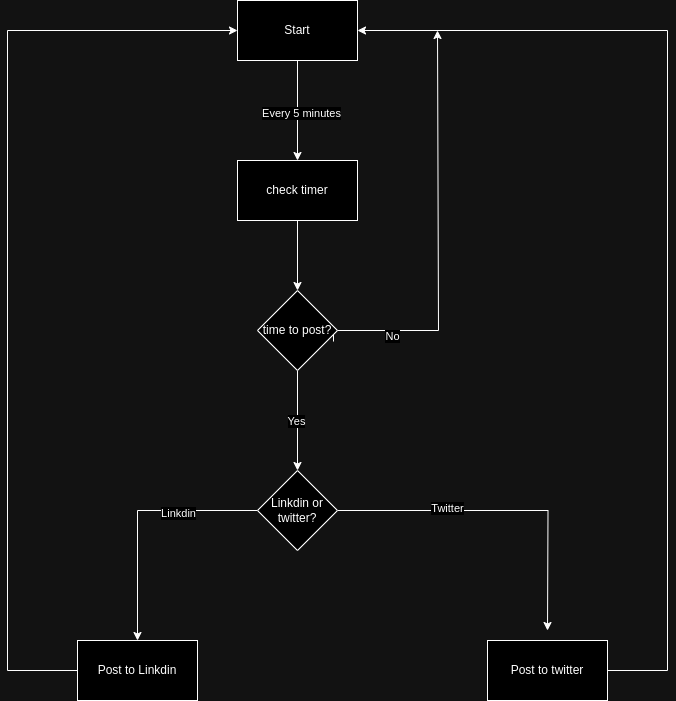

The diagram above was exported from draw.io. Its source (the exported page's mxGraphModel, read from the mxfile embedded in the PNG):
<mxGraphModel dx="1434" dy="763" grid="1" gridSize="10" guides="1" tooltips="1" connect="1" arrows="1" fold="1" page="1" pageScale="1" pageWidth="850" pageHeight="1100" math="0" shadow="0">
  <root>
    <mxCell id="0" />
    <mxCell id="1" parent="0" />
    <mxCell id="C9hzZ9h-duoWNWOsRcCt-7" style="edgeStyle=orthogonalEdgeStyle;rounded=0;orthogonalLoop=1;jettySize=auto;html=1;entryX=0.5;entryY=0;entryDx=0;entryDy=0;" edge="1" parent="1" source="C9hzZ9h-duoWNWOsRcCt-1" target="C9hzZ9h-duoWNWOsRcCt-2">
      <mxGeometry relative="1" as="geometry" />
    </mxCell>
    <mxCell id="C9hzZ9h-duoWNWOsRcCt-8" value="Every 5 minutes" style="edgeLabel;html=1;align=center;verticalAlign=middle;resizable=0;points=[];" vertex="1" connectable="0" parent="C9hzZ9h-duoWNWOsRcCt-7">
      <mxGeometry x="0.04" y="3" relative="1" as="geometry">
        <mxPoint as="offset" />
      </mxGeometry>
    </mxCell>
    <mxCell id="C9hzZ9h-duoWNWOsRcCt-1" value="Start" style="rounded=0;whiteSpace=wrap;html=1;" vertex="1" parent="1">
      <mxGeometry x="370" y="280" width="120" height="60" as="geometry" />
    </mxCell>
    <mxCell id="C9hzZ9h-duoWNWOsRcCt-9" style="edgeStyle=orthogonalEdgeStyle;rounded=0;orthogonalLoop=1;jettySize=auto;html=1;entryX=0.5;entryY=0;entryDx=0;entryDy=0;" edge="1" parent="1" source="C9hzZ9h-duoWNWOsRcCt-2" target="C9hzZ9h-duoWNWOsRcCt-3">
      <mxGeometry relative="1" as="geometry" />
    </mxCell>
    <mxCell id="C9hzZ9h-duoWNWOsRcCt-2" value="check timer" style="rounded=0;whiteSpace=wrap;html=1;" vertex="1" parent="1">
      <mxGeometry x="370" y="440" width="120" height="60" as="geometry" />
    </mxCell>
    <mxCell id="C9hzZ9h-duoWNWOsRcCt-10" style="edgeStyle=orthogonalEdgeStyle;rounded=0;orthogonalLoop=1;jettySize=auto;html=1;entryX=0.5;entryY=0;entryDx=0;entryDy=0;" edge="1" parent="1" source="C9hzZ9h-duoWNWOsRcCt-3" target="C9hzZ9h-duoWNWOsRcCt-4">
      <mxGeometry relative="1" as="geometry" />
    </mxCell>
    <mxCell id="C9hzZ9h-duoWNWOsRcCt-11" value="Yes" style="edgeLabel;html=1;align=center;verticalAlign=middle;resizable=0;points=[];" vertex="1" connectable="0" parent="C9hzZ9h-duoWNWOsRcCt-10">
      <mxGeometry y="-2" relative="1" as="geometry">
        <mxPoint as="offset" />
      </mxGeometry>
    </mxCell>
    <mxCell id="C9hzZ9h-duoWNWOsRcCt-18" style="edgeStyle=orthogonalEdgeStyle;rounded=0;orthogonalLoop=1;jettySize=auto;html=1;exitX=0.95;exitY=0.638;exitDx=0;exitDy=0;exitPerimeter=0;" edge="1" parent="1" source="C9hzZ9h-duoWNWOsRcCt-3">
      <mxGeometry relative="1" as="geometry">
        <mxPoint x="570" y="310" as="targetPoint" />
        <mxPoint x="550" y="610" as="sourcePoint" />
        <Array as="points">
          <mxPoint x="466" y="610" />
          <mxPoint x="571" y="610" />
        </Array>
      </mxGeometry>
    </mxCell>
    <mxCell id="C9hzZ9h-duoWNWOsRcCt-19" value="No" style="edgeLabel;html=1;align=center;verticalAlign=middle;resizable=0;points=[];" vertex="1" connectable="0" parent="C9hzZ9h-duoWNWOsRcCt-18">
      <mxGeometry x="-0.6633" y="-5" relative="1" as="geometry">
        <mxPoint as="offset" />
      </mxGeometry>
    </mxCell>
    <mxCell id="C9hzZ9h-duoWNWOsRcCt-3" value="time to post?" style="rhombus;whiteSpace=wrap;html=1;" vertex="1" parent="1">
      <mxGeometry x="390" y="570" width="80" height="80" as="geometry" />
    </mxCell>
    <mxCell id="C9hzZ9h-duoWNWOsRcCt-12" style="edgeStyle=orthogonalEdgeStyle;rounded=0;orthogonalLoop=1;jettySize=auto;html=1;" edge="1" parent="1" source="C9hzZ9h-duoWNWOsRcCt-4" target="C9hzZ9h-duoWNWOsRcCt-5">
      <mxGeometry relative="1" as="geometry" />
    </mxCell>
    <mxCell id="C9hzZ9h-duoWNWOsRcCt-13" value="Linkdin" style="edgeLabel;html=1;align=center;verticalAlign=middle;resizable=0;points=[];" vertex="1" connectable="0" parent="C9hzZ9h-duoWNWOsRcCt-12">
      <mxGeometry x="-0.36" y="2" relative="1" as="geometry">
        <mxPoint as="offset" />
      </mxGeometry>
    </mxCell>
    <mxCell id="C9hzZ9h-duoWNWOsRcCt-14" style="edgeStyle=orthogonalEdgeStyle;rounded=0;orthogonalLoop=1;jettySize=auto;html=1;" edge="1" parent="1" source="C9hzZ9h-duoWNWOsRcCt-4">
      <mxGeometry relative="1" as="geometry">
        <mxPoint x="680" y="910" as="targetPoint" />
      </mxGeometry>
    </mxCell>
    <mxCell id="C9hzZ9h-duoWNWOsRcCt-15" value="Twitter" style="edgeLabel;html=1;align=center;verticalAlign=middle;resizable=0;points=[];" vertex="1" connectable="0" parent="C9hzZ9h-duoWNWOsRcCt-14">
      <mxGeometry x="-0.3404" y="3" relative="1" as="geometry">
        <mxPoint as="offset" />
      </mxGeometry>
    </mxCell>
    <mxCell id="C9hzZ9h-duoWNWOsRcCt-4" value="Linkdin or twitter?" style="rhombus;whiteSpace=wrap;html=1;" vertex="1" parent="1">
      <mxGeometry x="390" y="750" width="80" height="80" as="geometry" />
    </mxCell>
    <mxCell id="C9hzZ9h-duoWNWOsRcCt-16" style="edgeStyle=orthogonalEdgeStyle;rounded=0;orthogonalLoop=1;jettySize=auto;html=1;entryX=0;entryY=0.5;entryDx=0;entryDy=0;" edge="1" parent="1" source="C9hzZ9h-duoWNWOsRcCt-5" target="C9hzZ9h-duoWNWOsRcCt-1">
      <mxGeometry relative="1" as="geometry">
        <Array as="points">
          <mxPoint x="140" y="950" />
          <mxPoint x="140" y="310" />
        </Array>
      </mxGeometry>
    </mxCell>
    <mxCell id="C9hzZ9h-duoWNWOsRcCt-5" value="Post to Linkdin" style="rounded=0;whiteSpace=wrap;html=1;" vertex="1" parent="1">
      <mxGeometry x="210" y="920" width="120" height="60" as="geometry" />
    </mxCell>
    <mxCell id="C9hzZ9h-duoWNWOsRcCt-17" style="edgeStyle=orthogonalEdgeStyle;rounded=0;orthogonalLoop=1;jettySize=auto;html=1;entryX=1;entryY=0.5;entryDx=0;entryDy=0;" edge="1" parent="1" source="C9hzZ9h-duoWNWOsRcCt-6" target="C9hzZ9h-duoWNWOsRcCt-1">
      <mxGeometry relative="1" as="geometry">
        <Array as="points">
          <mxPoint x="800" y="950" />
          <mxPoint x="800" y="310" />
        </Array>
      </mxGeometry>
    </mxCell>
    <mxCell id="C9hzZ9h-duoWNWOsRcCt-6" value="Post to twitter" style="rounded=0;whiteSpace=wrap;html=1;" vertex="1" parent="1">
      <mxGeometry x="620" y="920" width="120" height="60" as="geometry" />
    </mxCell>
  </root>
</mxGraphModel>